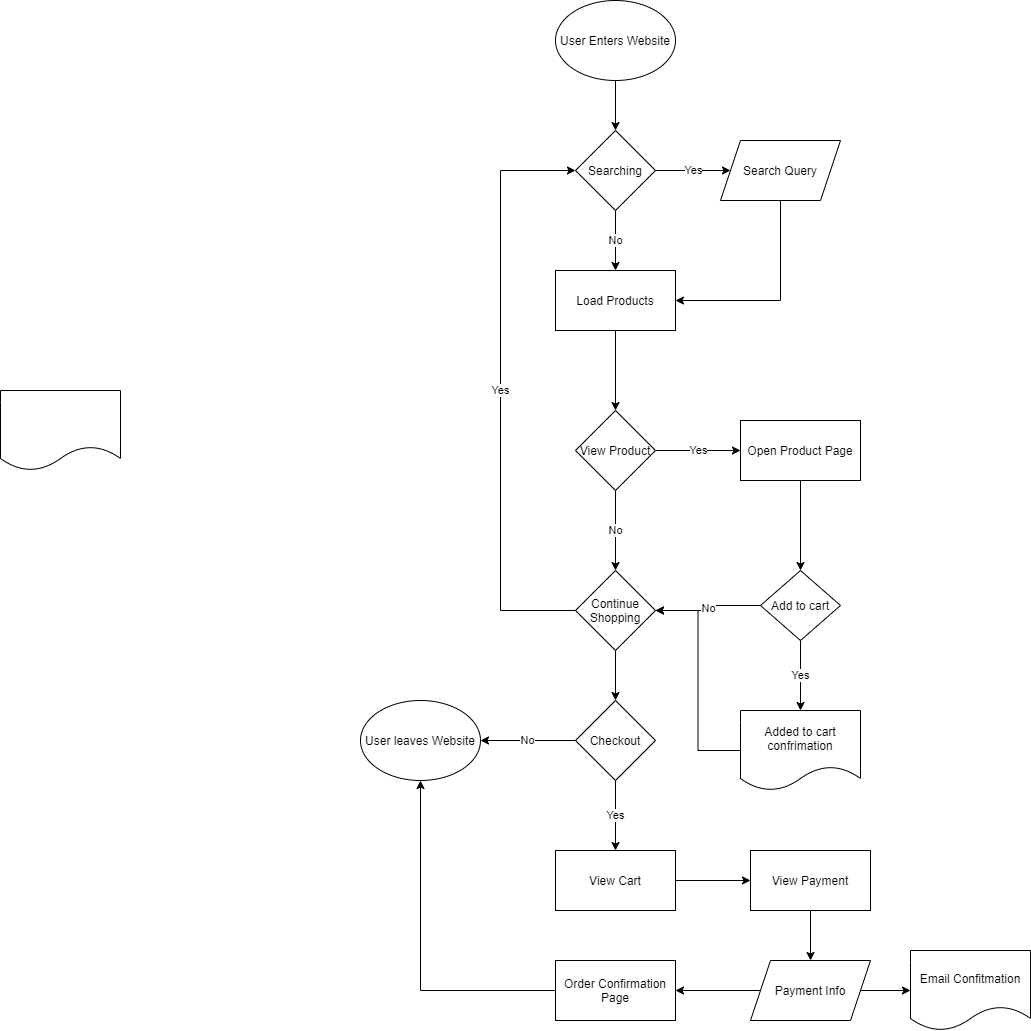

The diagram above was exported from draw.io. Its source (the exported page's mxGraphModel, read from the mxfile embedded in the PNG):
<mxGraphModel dx="1271" dy="584" grid="1" gridSize="10" guides="1" tooltips="1" connect="1" arrows="1" fold="1" page="1" pageScale="1" pageWidth="850" pageHeight="1100" math="0" shadow="0">
  <root>
    <mxCell id="0" />
    <mxCell id="1" parent="0" />
    <mxCell id="7" style="edgeStyle=orthogonalEdgeStyle;rounded=0;orthogonalLoop=1;jettySize=auto;html=1;exitX=0.5;exitY=1;exitDx=0;exitDy=0;entryX=0.5;entryY=0;entryDx=0;entryDy=0;" edge="1" parent="1" source="3" target="6">
      <mxGeometry relative="1" as="geometry" />
    </mxCell>
    <mxCell id="3" value="User Enters Website" style="ellipse;whiteSpace=wrap;html=1;" vertex="1" parent="1">
      <mxGeometry x="365" y="30" width="120" height="80" as="geometry" />
    </mxCell>
    <mxCell id="9" value="Yes" style="edgeStyle=orthogonalEdgeStyle;rounded=0;orthogonalLoop=1;jettySize=auto;html=1;exitX=1;exitY=0.5;exitDx=0;exitDy=0;entryX=0;entryY=0.5;entryDx=0;entryDy=0;" edge="1" parent="1" source="6" target="8">
      <mxGeometry relative="1" as="geometry" />
    </mxCell>
    <mxCell id="19" value="No" style="edgeStyle=orthogonalEdgeStyle;rounded=0;orthogonalLoop=1;jettySize=auto;html=1;exitX=0.5;exitY=1;exitDx=0;exitDy=0;entryX=0.5;entryY=0;entryDx=0;entryDy=0;" edge="1" parent="1" source="6" target="22">
      <mxGeometry relative="1" as="geometry">
        <mxPoint x="420" y="290" as="targetPoint" />
      </mxGeometry>
    </mxCell>
    <mxCell id="6" value="Searching" style="rhombus;whiteSpace=wrap;html=1;" vertex="1" parent="1">
      <mxGeometry x="385" y="160" width="80" height="80" as="geometry" />
    </mxCell>
    <mxCell id="18" style="edgeStyle=orthogonalEdgeStyle;rounded=0;orthogonalLoop=1;jettySize=auto;html=1;exitX=0.5;exitY=1;exitDx=0;exitDy=0;entryX=1;entryY=0.5;entryDx=0;entryDy=0;" edge="1" parent="1" source="8" target="22">
      <mxGeometry relative="1" as="geometry">
        <mxPoint x="485" y="335" as="targetPoint" />
      </mxGeometry>
    </mxCell>
    <mxCell id="8" value="Search Query" style="shape=parallelogram;perimeter=parallelogramPerimeter;whiteSpace=wrap;html=1;fixedSize=1;" vertex="1" parent="1">
      <mxGeometry x="530" y="170" width="120" height="60" as="geometry" />
    </mxCell>
    <mxCell id="27" value="No" style="edgeStyle=orthogonalEdgeStyle;rounded=0;orthogonalLoop=1;jettySize=auto;html=1;exitX=0.5;exitY=1;exitDx=0;exitDy=0;entryX=0.5;entryY=0;entryDx=0;entryDy=0;" edge="1" parent="1" source="20" target="26">
      <mxGeometry relative="1" as="geometry" />
    </mxCell>
    <mxCell id="35" value="Yes" style="edgeStyle=orthogonalEdgeStyle;rounded=0;orthogonalLoop=1;jettySize=auto;html=1;exitX=1;exitY=0.5;exitDx=0;exitDy=0;entryX=0;entryY=0.5;entryDx=0;entryDy=0;" edge="1" parent="1" source="20" target="34">
      <mxGeometry relative="1" as="geometry" />
    </mxCell>
    <mxCell id="20" value="View Product" style="rhombus;whiteSpace=wrap;html=1;" vertex="1" parent="1">
      <mxGeometry x="385" y="440" width="80" height="80" as="geometry" />
    </mxCell>
    <mxCell id="42" style="edgeStyle=orthogonalEdgeStyle;rounded=0;orthogonalLoop=1;jettySize=auto;html=1;exitX=0.5;exitY=1;exitDx=0;exitDy=0;entryX=0.5;entryY=0;entryDx=0;entryDy=0;" edge="1" parent="1" source="22" target="20">
      <mxGeometry relative="1" as="geometry" />
    </mxCell>
    <mxCell id="22" value="Load Products" style="rounded=0;whiteSpace=wrap;html=1;" vertex="1" parent="1">
      <mxGeometry x="365" y="300" width="120" height="60" as="geometry" />
    </mxCell>
    <mxCell id="24" value="" style="shape=document;whiteSpace=wrap;html=1;boundedLbl=1;" vertex="1" parent="1">
      <mxGeometry x="-190" y="420" width="120" height="80" as="geometry" />
    </mxCell>
    <mxCell id="29" value="Yes" style="edgeStyle=orthogonalEdgeStyle;rounded=0;orthogonalLoop=1;jettySize=auto;html=1;exitX=0;exitY=0.5;exitDx=0;exitDy=0;entryX=0;entryY=0.5;entryDx=0;entryDy=0;" edge="1" parent="1" source="26" target="6">
      <mxGeometry relative="1" as="geometry">
        <Array as="points">
          <mxPoint x="310" y="640" />
          <mxPoint x="310" y="200" />
        </Array>
      </mxGeometry>
    </mxCell>
    <mxCell id="45" style="edgeStyle=orthogonalEdgeStyle;rounded=0;orthogonalLoop=1;jettySize=auto;html=1;exitX=0.5;exitY=1;exitDx=0;exitDy=0;" edge="1" parent="1" source="26" target="44">
      <mxGeometry relative="1" as="geometry" />
    </mxCell>
    <mxCell id="26" value="Continue Shopping" style="rhombus;whiteSpace=wrap;html=1;" vertex="1" parent="1">
      <mxGeometry x="385" y="600" width="80" height="80" as="geometry" />
    </mxCell>
    <mxCell id="37" style="edgeStyle=orthogonalEdgeStyle;rounded=0;orthogonalLoop=1;jettySize=auto;html=1;entryX=0.5;entryY=0;entryDx=0;entryDy=0;" edge="1" parent="1" source="34" target="36">
      <mxGeometry relative="1" as="geometry" />
    </mxCell>
    <mxCell id="34" value="Open Product Page" style="rounded=0;whiteSpace=wrap;html=1;" vertex="1" parent="1">
      <mxGeometry x="550" y="450" width="120" height="60" as="geometry" />
    </mxCell>
    <mxCell id="38" value="No" style="edgeStyle=orthogonalEdgeStyle;rounded=0;orthogonalLoop=1;jettySize=auto;html=1;exitX=0;exitY=0.5;exitDx=0;exitDy=0;entryX=1;entryY=0.5;entryDx=0;entryDy=0;" edge="1" parent="1" source="36" target="26">
      <mxGeometry relative="1" as="geometry" />
    </mxCell>
    <mxCell id="40" value="Yes" style="edgeStyle=orthogonalEdgeStyle;rounded=0;orthogonalLoop=1;jettySize=auto;html=1;" edge="1" parent="1" source="36" target="39">
      <mxGeometry relative="1" as="geometry" />
    </mxCell>
    <mxCell id="36" value="Add to cart" style="rhombus;whiteSpace=wrap;html=1;" vertex="1" parent="1">
      <mxGeometry x="570" y="600" width="80" height="70" as="geometry" />
    </mxCell>
    <mxCell id="41" style="edgeStyle=orthogonalEdgeStyle;rounded=0;orthogonalLoop=1;jettySize=auto;html=1;entryX=1;entryY=0.5;entryDx=0;entryDy=0;" edge="1" parent="1" source="39" target="26">
      <mxGeometry relative="1" as="geometry">
        <mxPoint x="530" y="630" as="targetPoint" />
      </mxGeometry>
    </mxCell>
    <mxCell id="39" value="Added to cart confrimation" style="shape=document;whiteSpace=wrap;html=1;boundedLbl=1;" vertex="1" parent="1">
      <mxGeometry x="550" y="740" width="120" height="80" as="geometry" />
    </mxCell>
    <mxCell id="47" value="No" style="edgeStyle=orthogonalEdgeStyle;rounded=0;orthogonalLoop=1;jettySize=auto;html=1;exitX=0;exitY=0.5;exitDx=0;exitDy=0;" edge="1" parent="1" source="44" target="46">
      <mxGeometry relative="1" as="geometry" />
    </mxCell>
    <mxCell id="49" value="Yes" style="edgeStyle=orthogonalEdgeStyle;rounded=0;orthogonalLoop=1;jettySize=auto;html=1;" edge="1" parent="1" source="44" target="48">
      <mxGeometry relative="1" as="geometry" />
    </mxCell>
    <mxCell id="44" value="Checkout" style="rhombus;whiteSpace=wrap;html=1;" vertex="1" parent="1">
      <mxGeometry x="385" y="730" width="80" height="80" as="geometry" />
    </mxCell>
    <mxCell id="46" value="User leaves Website" style="ellipse;whiteSpace=wrap;html=1;" vertex="1" parent="1">
      <mxGeometry x="170" y="730" width="120" height="80" as="geometry" />
    </mxCell>
    <mxCell id="51" style="edgeStyle=orthogonalEdgeStyle;rounded=0;orthogonalLoop=1;jettySize=auto;html=1;entryX=0;entryY=0.5;entryDx=0;entryDy=0;" edge="1" parent="1" source="48" target="50">
      <mxGeometry relative="1" as="geometry" />
    </mxCell>
    <mxCell id="48" value="View Cart" style="rounded=0;whiteSpace=wrap;html=1;" vertex="1" parent="1">
      <mxGeometry x="365" y="880" width="120" height="60" as="geometry" />
    </mxCell>
    <mxCell id="53" style="edgeStyle=orthogonalEdgeStyle;rounded=0;orthogonalLoop=1;jettySize=auto;html=1;" edge="1" parent="1" source="50" target="52">
      <mxGeometry relative="1" as="geometry" />
    </mxCell>
    <mxCell id="50" value="View Payment" style="rounded=0;whiteSpace=wrap;html=1;" vertex="1" parent="1">
      <mxGeometry x="560" y="880" width="120" height="60" as="geometry" />
    </mxCell>
    <mxCell id="55" style="edgeStyle=orthogonalEdgeStyle;rounded=0;orthogonalLoop=1;jettySize=auto;html=1;exitX=0;exitY=0.5;exitDx=0;exitDy=0;entryX=1;entryY=0.5;entryDx=0;entryDy=0;" edge="1" parent="1" source="52" target="54">
      <mxGeometry relative="1" as="geometry" />
    </mxCell>
    <mxCell id="57" style="edgeStyle=orthogonalEdgeStyle;rounded=0;orthogonalLoop=1;jettySize=auto;html=1;exitX=1;exitY=0.5;exitDx=0;exitDy=0;entryX=0;entryY=0.5;entryDx=0;entryDy=0;" edge="1" parent="1" source="52" target="56">
      <mxGeometry relative="1" as="geometry" />
    </mxCell>
    <mxCell id="52" value="Payment Info" style="shape=parallelogram;perimeter=parallelogramPerimeter;whiteSpace=wrap;html=1;fixedSize=1;" vertex="1" parent="1">
      <mxGeometry x="560" y="990" width="120" height="60" as="geometry" />
    </mxCell>
    <mxCell id="58" style="edgeStyle=orthogonalEdgeStyle;rounded=0;orthogonalLoop=1;jettySize=auto;html=1;exitX=0;exitY=0.5;exitDx=0;exitDy=0;entryX=0.5;entryY=1;entryDx=0;entryDy=0;" edge="1" parent="1" source="54" target="46">
      <mxGeometry relative="1" as="geometry" />
    </mxCell>
    <mxCell id="54" value="Order Confirmation Page" style="rounded=0;whiteSpace=wrap;html=1;" vertex="1" parent="1">
      <mxGeometry x="365" y="990" width="120" height="60" as="geometry" />
    </mxCell>
    <mxCell id="56" value="Email Confitmation" style="shape=document;whiteSpace=wrap;html=1;boundedLbl=1;" vertex="1" parent="1">
      <mxGeometry x="720" y="980" width="120" height="80" as="geometry" />
    </mxCell>
  </root>
</mxGraphModel>